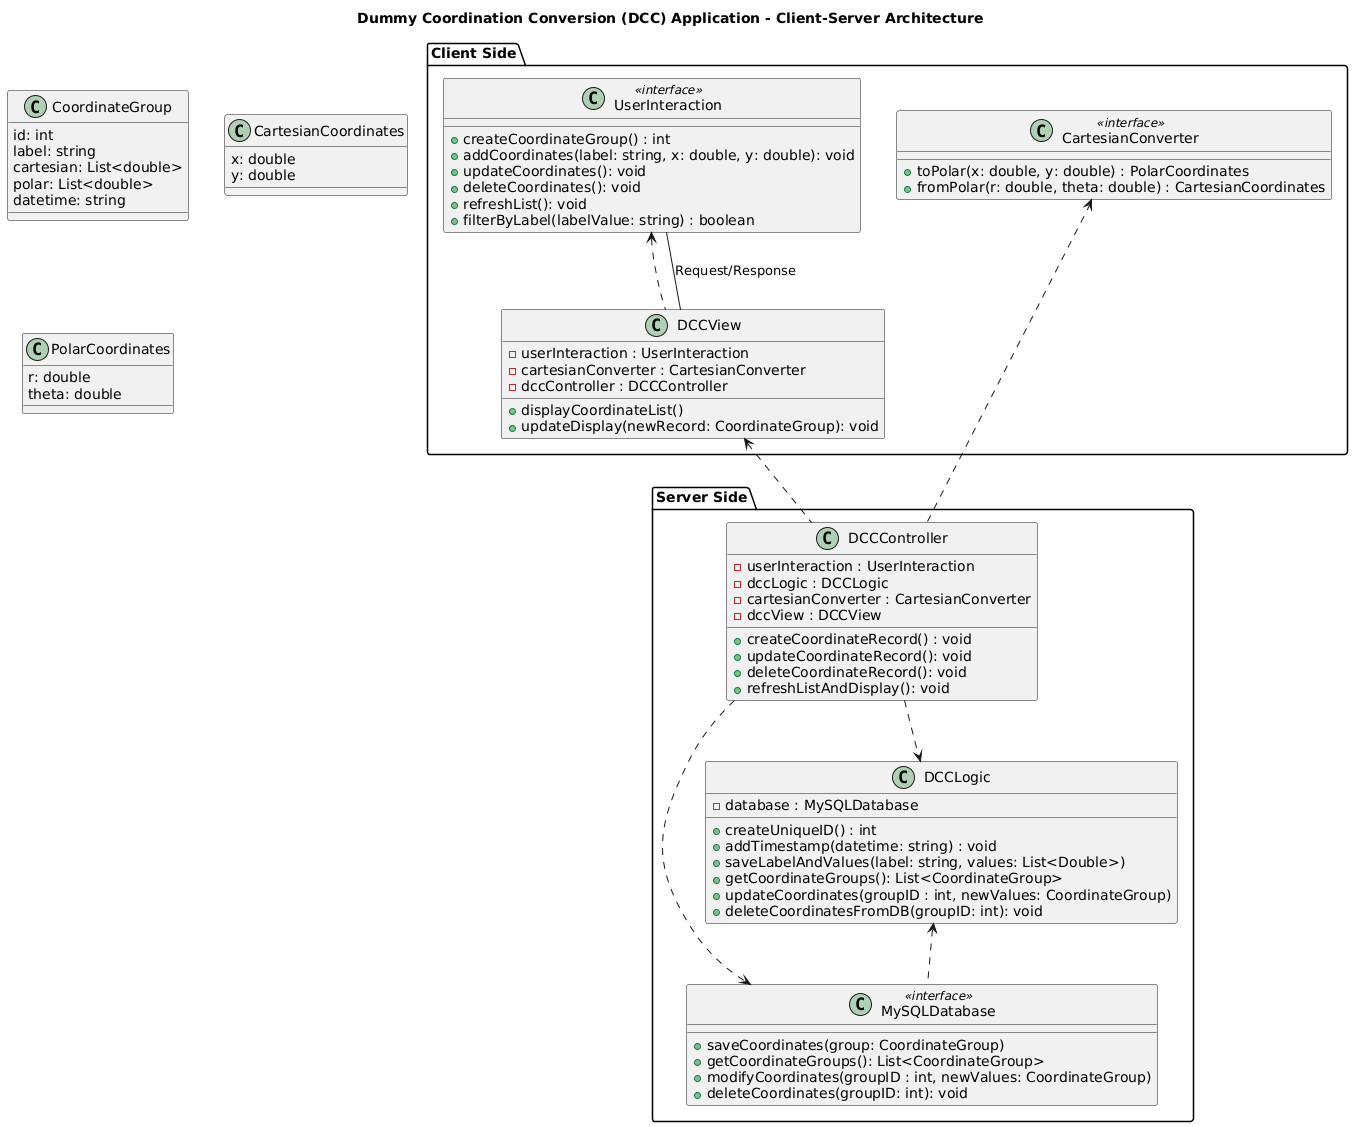

The diagram above was rendered by PlantUML. Its source (embedded in the PNG):
@startuml
title Dummy Coordination Conversion (DCC) Application - Client-Server Architecture

package "Client Side" {
    class UserInteraction <<interface>> {
        + createCoordinateGroup() : int
        + addCoordinates(label: string, x: double, y: double): void
        + updateCoordinates(): void
        + deleteCoordinates(): void
        + refreshList(): void
        + filterByLabel(labelValue: string) : boolean
    }

    class CartesianConverter <<interface>> {
        + toPolar(x: double, y: double) : PolarCoordinates
        + fromPolar(r: double, theta: double) : CartesianCoordinates
    }

    class DCCView {
        - userInteraction : UserInteraction
        - cartesianConverter : CartesianConverter
        - dccController : DCCController
        + displayCoordinateList()
        + updateDisplay(newRecord: CoordinateGroup): void
    }
}

package "Server Side" {
    class MySQLDatabase <<interface>> {
        + saveCoordinates(group: CoordinateGroup) 
        + getCoordinateGroups(): List<CoordinateGroup>
        + modifyCoordinates(groupID : int, newValues: CoordinateGroup)
        + deleteCoordinates(groupID: int): void
    }

    class DCCLogic {
        - database : MySQLDatabase

        + createUniqueID() : int
        + addTimestamp(datetime: string) : void
        + saveLabelAndValues(label: string, values: List<Double>) 
        + getCoordinateGroups(): List<CoordinateGroup>
        + updateCoordinates(groupID : int, newValues: CoordinateGroup)
        + deleteCoordinatesFromDB(groupID: int): void
    }

    class DCCController {
        - userInteraction : UserInteraction
        - dccLogic : DCCLogic
        - cartesianConverter : CartesianConverter
        - dccView : DCCView

        + createCoordinateRecord() : void
        + updateCoordinateRecord(): void
        + deleteCoordinateRecord(): void
        + refreshListAndDisplay(): void
    }
}

class CoordinateGroup {
    id: int 
    label: string
    cartesian: List<double>
    polar: List<double>
    datetime: string
}

class CartesianCoordinates {
    x: double
    y: double
}

class PolarCoordinates{
    r: double
    theta: double
}


UserInteraction <.. DCCView
DCCView -- UserInteraction : Request/Response

DCCController ..> DCCLogic
DCCController ..> MySQLDatabase
DCCController ..> CartesianConverter
DCCLogic <.. MySQLDatabase 
DCCView <.. DCCController
@enduml